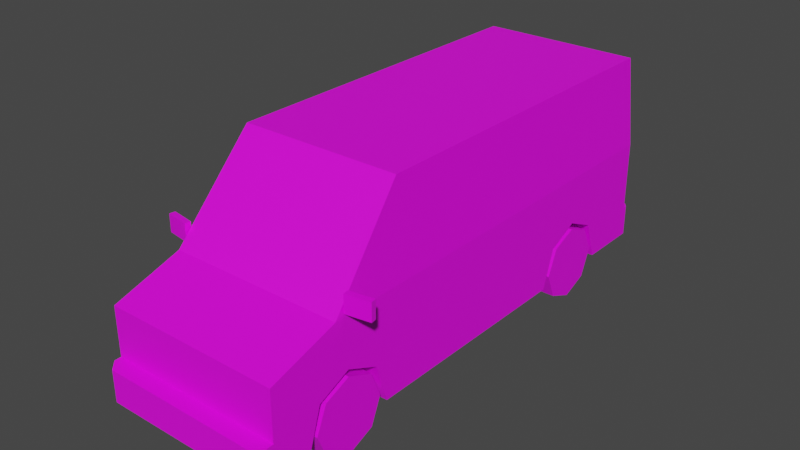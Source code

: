 # Source: Veh_Van_03_Green.blend  (saved by Blender 2.90.8; exported with 4.5.12 LTS)
import bpy
from mathutils import Matrix  # noqa: F401  (used for matrix-valued properties, if any)

bpy.ops.wm.read_factory_settings(use_empty=True)
scene = bpy.context.scene
scene.name = 'Scene'

# ---- collections
col_collection = bpy.data.collections.new('Collection'); scene.collection.children.link(col_collection)

# ---- images (referenced by path relative to the original .blend; pixels are not part of the script)
import os
ASSET_DIR = os.environ.get("B2B_ASSET_DIR", "")  # directory of the original .blend (textures are referenced by path, not embedded)
HERE = os.path.dirname(os.path.abspath(__file__))  # packed textures are extracted next to this script under _unpacked/

def load_image(name, relpath, width, height, colorspace="sRGB"):
    """Load a texture the original file referenced (path relative to the .blend, or extracted next to this script)."""
    p = next((c for c in (os.path.join(HERE, relpath), os.path.join(ASSET_DIR, relpath)) if relpath and os.path.exists(c)), "")
    if p:
        img = bpy.data.images.load(p, check_existing=True)
        img.name = name
    else:  # same state as the original file: an image datablock whose file is absent (Cycles renders it pink)
        img = bpy.data.images.new(name, width, height)
        img.source = "FILE"
        img.filepath = "//" + (relpath or name)
    img.colorspace_settings.name = colorspace
    return img
img_city_vehicles_pallete_png = load_image('city_vehicles_pallete.png', 'city_vehicles_pallete.png', 1024, 1024, 'sRGB')

# ---- materials (node trees are filled in below, after node groups)
mat_material_001 = bpy.data.materials.new('Material.001')
mat_material_001.use_transparent_shadow = False

# ---- material node trees
mat_material_001.use_nodes = True; mat_material_001.node_tree.nodes.clear()
_N = mat_material_001.node_tree.nodes; _L = mat_material_001.node_tree.links
n0 = _N.new('ShaderNodeBsdfPrincipled'); n0.name = 'Principled BSDF'; n0.location = (10, 300)
n0.distribution = 'GGX'
n0.subsurface_method = 'BURLEY'
n0.inputs[3].default_value = 1.45
n0.inputs[27].default_value = (0.0, 0.0, 0.0, 1.0)
n0.inputs[28].default_value = 1.0
n1 = _N.new('ShaderNodeOutputMaterial'); n1.name = 'Material Output'; n1.location = (300, 300)
n2 = _N.new('ShaderNodeTexImage'); n2.name = 'Image Texture'; n2.location = (-353, 87)
n2.image = img_city_vehicles_pallete_png
n2.interpolation = 'Closest'
_L.new(n0.outputs[0], n1.inputs[0])
_L.new(n2.outputs[0], n0.inputs[0])
n1.is_active_output = True

# ---- world
world_world = bpy.data.worlds.new('World'); scene.world = world_world
world_world.use_nodes = True; world_world.node_tree.nodes.clear()
_N = world_world.node_tree.nodes; _L = world_world.node_tree.links
n0 = _N.new('ShaderNodeOutputWorld'); n0.name = 'World Output'; n0.location = (300, 300)
n1 = _N.new('ShaderNodeBackground'); n1.name = 'Background'; n1.location = (10, 300)
n1.inputs[0].default_value = (0.05088, 0.05088, 0.05088, 1.0)
_L.new(n1.outputs[0], n0.inputs[0])
n0.is_active_output = True
world_world.color = (0.05088, 0.05088, 0.05088)
world_world.use_sun_shadow = False
world_world.sun_shadow_jitter_overblur = 0.0

# ---- meshes
me_plane = bpy.data.meshes.new('Plane')
me_plane.from_pydata([(0.357, 0.3844, 0.4111), (0.357, 0.582, 0.5017), (0.357, 0.7796, 0.4111), (0.357, -1.623, 0.4111), (0.357, -1.42, 0.5017), (0.357, -1.216, 0.4111), (0.5505, -1.93, 0.6685), (0.5505, -1.93, 0.1664), (0.4383, 1.198, 1.34), (0.5505, 1.225, 0.1664), (0.5166, -1.479, 0.8279), (0.5082, -1.012, 1.371), (0.4757, 1.225, 0.8036), (0.1741, 1.225, 0.8068), (0.4924, -1.199, 1.153), (0.5251, -1.164, 1.145), (0.5481, -1.43, 0.8355), (0.5481, -0.8572, 0.8355), (0.5505, -0.7265, 0.1664), (0.5082, -0.7265, 1.371), (0.5251, -0.8572, 1.145), (0.5227, -1.179, 1.177), (0.5505, -1.5, 0.8036), (0.5505, -0.7265, 0.8036), (0.5227, -0.7265, 1.177), (0.5505, -1.93, 0.363), (0.4902, -2.032, 0.363), (0.5505, -1.972, 0.363), (0.5505, -1.972, 0.1664), (0.4902, -2.032, 0.1664), (0.5505, -1.623, 0.4111), (0.5505, -1.699, 0.1664), (0.357, -1.699, 0.1664), (0.5505, -1.216, 0.4111), (0.5505, -1.14, 0.1664), (0.357, -1.14, 0.1664), (0.5505, -1.42, 0.5017), (0.357, -1.42, 0.1664), (0.5505, 0.3844, 0.4111), (0.5505, 0.3022, 0.1664), (0.357, 0.3022, 0.1664), (0.5505, 0.7796, 0.4111), (0.5505, 0.8618, 0.1664), (0.357, 0.8618, 0.1664), (0.5505, 0.582, 0.5017), (0.357, 0.582, 0.1664), (0.1033, -2.032, 0.3256), (0.1033, -2.032, 0.2058), (0.5505, -1.93, 0.5928), (0.5505, -1.93, 0.4498), (0.351, -1.93, 0.5928), (0.351, -1.93, 0.4498), (0.2985, -1.93, 0.4498), (0.2985, -1.93, 0.5928), (0.5133, -1.93, 0.4498), (0.5133, -1.93, 0.5928), (0.03391, -1.93, 0.5185), (0.4757, 1.225, 0.4016), (0.5263, 1.283, 0.1664), (0.5505, 1.251, 0.1664), (0.5505, 1.251, 0.363), (0.5263, 1.283, 0.363), (0.5505, 1.225, 0.8036), (0.5082, 1.197, 1.371), (0.5505, 1.225, 0.363), (0.07575, 1.225, 0.8071), (0.07575, 1.225, 0.776), (0.1741, 1.225, 0.776), (0.1024, 1.283, 0.3256), (0.1024, 1.283, 0.2058), (0.4757, 1.225, 0.7611), (0.5505, 1.225, 0.7611), (0.5505, 1.225, 0.5149), (0.4757, 1.225, 0.5149), (0.5505, 1.225, 0.5571), (0.4757, 1.225, 0.5571), (-0.357, 0.3844, 0.4111), (-0.357, 0.582, 0.5017), (-0.357, 0.7796, 0.4111), (-0.357, -1.623, 0.4111), (-0.357, -1.42, 0.5017), (-0.357, -1.216, 0.4111), (-0.5505, -1.93, 0.6685), (-0.5505, -1.93, 0.1664), (-0.4383, 1.198, 1.34), (-0.5505, 1.225, 0.1664), (-0.5166, -1.479, 0.8279), (-0.5082, -1.012, 1.371), (0.0, -1.93, 0.6685), (0.0, -1.93, 0.1664), (0.0, 1.197, 1.371), (0.0, 1.225, 0.1664), (0.0, -1.5, 0.8036), (0.0, -1.012, 1.371), (-0.4757, 1.225, 0.8036), (-0.1741, 1.225, 0.8068), (-0.4924, -1.199, 1.153), (0.0, -1.179, 1.177), (-0.5251, -1.164, 1.145), (-0.5481, -1.43, 0.8355), (0.0, -1.199, 1.153), (0.0, -1.479, 0.8279), (-0.5481, -0.8572, 0.8355), (-0.5505, -0.7265, 0.1664), (-0.5082, -0.7265, 1.371), (-0.5251, -0.8572, 1.145), (-0.5227, -1.179, 1.177), (-0.5505, -1.5, 0.8036), (-0.5505, -0.7265, 0.8036), (-0.5227, -0.7265, 1.177), (0.0, -1.93, 0.363), (-0.5505, -1.93, 0.363), (0.0, -2.032, 0.363), (0.0, -2.032, 0.1664), (-0.4902, -2.032, 0.363), (-0.5505, -1.972, 0.363), (-0.5505, -1.972, 0.1664), (-0.4902, -2.032, 0.1664), (-0.5505, -1.623, 0.4111), (-0.5505, -1.699, 0.1664), (-0.357, -1.699, 0.1664), (-0.5505, -1.216, 0.4111), (-0.5505, -1.14, 0.1664), (-0.357, -1.14, 0.1664), (-0.5505, -1.42, 0.5017), (-0.357, -1.42, 0.1664), (-0.5505, 0.3844, 0.4111), (-0.5505, 0.3022, 0.1664), (-0.357, 0.3022, 0.1664), (-0.5505, 0.7796, 0.4111), (-0.5505, 0.8618, 0.1664), (-0.357, 0.8618, 0.1664), (-0.5505, 0.582, 0.5017), (-0.357, 0.582, 0.1664), (0.0, -2.032, 0.3256), (0.0, -2.032, 0.2058), (-0.1033, -2.032, 0.3256), (-0.1033, -2.032, 0.2058), (-0.5505, -1.93, 0.5928), (-0.5505, -1.93, 0.4498), (-0.351, -1.93, 0.5928), (-0.351, -1.93, 0.4498), (0.0, -1.93, 0.5928), (0.0, -1.93, 0.4498), (-0.2985, -1.93, 0.4498), (-0.2985, -1.93, 0.5928), (-0.5133, -1.93, 0.4498), (-0.5133, -1.93, 0.5928), (0.0, -1.93, 0.5574), (0.0, -1.93, 0.4796), (-0.03391, -1.93, 0.5185), (-0.4757, 1.225, 0.4016), (0.0, 1.225, 0.363), (0.0, 1.283, 0.1664), (0.0, 1.283, 0.363), (-0.5263, 1.283, 0.1664), (-0.5505, 1.251, 0.1664), (-0.5505, 1.251, 0.363), (-0.5263, 1.283, 0.363), (-0.5505, 1.225, 0.8036), (-0.5082, 1.197, 1.371), (0.0, 1.225, 0.8072), (0.0, 1.198, 1.34), (-0.5505, 1.225, 0.363), (0.0, 1.225, 0.4016), (-0.07575, 1.225, 0.8071), (-0.07575, 1.225, 0.776), (-0.1741, 1.225, 0.776), (0.0, 1.283, 0.2058), (0.0, 1.283, 0.3256), (-0.1024, 1.283, 0.3256), (-0.1024, 1.283, 0.2058), (-0.4757, 1.225, 0.7611), (-0.5505, 1.225, 0.7611), (-0.5505, 1.225, 0.5149), (-0.4757, 1.225, 0.5149), (-0.5505, 1.225, 0.5571), (-0.4757, 1.225, 0.5571), (0.5532, -1.445, 0.8252), (0.5532, -1.445, 0.9345), (0.5475, -1.409, 0.8252), (0.5475, -1.409, 0.9345), (0.704, -1.421, 0.8252), (0.704, -1.421, 0.9345), (0.6983, -1.385, 0.8252), (0.6983, -1.385, 0.9345), (-0.5532, -1.445, 0.8252), (-0.5532, -1.445, 0.9345), (-0.5475, -1.409, 0.8252), (-0.5475, -1.409, 0.9345), (-0.704, -1.421, 0.8252), (-0.704, -1.421, 0.9345), (-0.6983, -1.385, 0.8252), (-0.6983, -1.385, 0.9345)], [], [(0, 1, 44, 38), (1, 2, 41, 44), (2, 43, 42, 41), (3, 4, 36, 30), (4, 5, 33, 36), (5, 35, 34, 33), (8, 12, 13, 65, 161, 162), (89, 7, 28, 29, 113), (11, 19, 63, 90, 93), (10, 14, 100, 101), (6, 22, 92, 88), (62, 63, 19, 24, 23), (161, 65, 66, 67, 13, 12, 70, 75, 73, 57, 164), (97, 21, 11, 93), (14, 10, 22, 21), (10, 101, 92, 22), (100, 14, 21, 97), (17, 20, 15, 16), (23, 18, 39, 38, 44, 41, 42, 9, 64, 72, 74, 71, 62), (21, 24, 19, 11), (16, 15, 21, 22), (17, 16, 22, 23), (20, 17, 23, 24), (15, 20, 24, 21), (110, 25, 49, 54, 51, 50, 55, 48, 6, 88, 142, 53, 52, 143), (25, 110, 112, 26, 27), (29, 26, 112, 134, 46, 47, 135, 113), (26, 29, 28, 27), (7, 25, 27, 28), (37, 3, 32), (37, 4, 3), (37, 5, 4), (32, 3, 30, 31), (35, 5, 37), (45, 0, 40), (45, 1, 0), (45, 2, 1), (40, 0, 38, 39), (43, 2, 45), (135, 47, 46, 134), (48, 55, 54, 49), (143, 52, 53, 142, 148, 56, 149), (54, 55, 50, 51), (149, 56, 148), (37, 32, 31, 7, 89, 91, 9, 42, 43, 45, 40, 39, 18, 34, 35), (36, 33, 34, 18, 23, 22, 6, 48, 49, 25, 7, 31, 30), (64, 9, 59, 60), (152, 64, 60, 61, 154), (154, 61, 58, 153, 168, 69, 68, 169), (58, 61, 60, 59), (9, 91, 153, 58, 59), (12, 8, 63, 62), (13, 67, 66, 65), (8, 162, 90, 63), (57, 73, 72, 64), (164, 57, 64, 152), (169, 68, 69, 168), (71, 70, 12, 62), (72, 73, 75, 74), (74, 75, 70, 71), (76, 126, 132, 77), (77, 132, 129, 78), (78, 129, 130, 131), (79, 118, 124, 80), (80, 124, 121, 81), (81, 121, 122, 123), (84, 162, 161, 165, 95, 94), (89, 113, 117, 116, 83), (87, 93, 90, 160, 104), (86, 101, 100, 96), (82, 88, 92, 107), (159, 108, 109, 104, 160), (161, 164, 151, 175, 177, 172, 94, 95, 167, 166, 165), (97, 93, 87, 106), (96, 106, 107, 86), (86, 107, 92, 101), (100, 97, 106, 96), (102, 99, 98, 105), (108, 159, 173, 176, 174, 163, 85, 130, 129, 132, 126, 127, 103), (106, 87, 104, 109), (99, 107, 106, 98), (102, 108, 107, 99), (105, 109, 108, 102), (98, 106, 109, 105), (110, 143, 144, 145, 142, 88, 82, 138, 147, 140, 141, 146, 139, 111), (111, 115, 114, 112, 110), (117, 113, 135, 137, 136, 134, 112, 114), (114, 115, 116, 117), (83, 116, 115, 111), (125, 120, 79), (125, 79, 80), (125, 80, 81), (120, 119, 118, 79), (123, 125, 81), (133, 128, 76), (133, 76, 77), (133, 77, 78), (128, 127, 126, 76), (131, 133, 78), (135, 134, 136, 137), (138, 139, 146, 147), (143, 149, 150, 148, 142, 145, 144), (146, 141, 140, 147), (149, 148, 150), (125, 123, 122, 103, 127, 128, 133, 131, 130, 85, 91, 89, 83, 119, 120), (124, 118, 119, 83, 111, 139, 138, 82, 107, 108, 103, 122, 121), (163, 157, 156, 85), (152, 154, 158, 157, 163), (154, 169, 170, 171, 168, 153, 155, 158), (155, 156, 157, 158), (85, 156, 155, 153, 91), (94, 159, 160, 84), (95, 165, 166, 167), (84, 160, 90, 162), (151, 163, 174, 175), (164, 152, 163, 151), (169, 168, 171, 170), (173, 159, 94, 172), (174, 176, 177, 175), (176, 173, 172, 177), (178, 179, 181, 180), (180, 181, 185, 184), (184, 185, 183, 182), (182, 183, 179, 178), (180, 184, 182, 178), (185, 181, 179, 183), (186, 188, 189, 187), (188, 192, 193, 189), (192, 190, 191, 193), (190, 186, 187, 191), (188, 186, 190, 192), (193, 191, 187, 189)])
_uv = me_plane.uv_layers.new(name='UVMap')
_uv.uv.foreach_set('vector', [0.2197, 0.05037, 0.2197, 0.05085, 0.2192, 0.05085, 0.2192, 0.05037, 0.2197, 0.05085, 0.2197, 0.05134, 0.2192, 0.05134, 0.2192, 0.05085, 0.2176, 0.05573, 0.2176, 0.05634, 0.2171, 0.05634, 0.2171, 0.05573, 0.2149, 0.05542, 0.2149, 0.05493, 0.2154, 0.05493, 0.2154, 0.05542, 0.2149, 0.05493, 0.2149, 0.05443, 0.2154, 0.05443, 0.2154, 0.05493, 0.2089, 0.05575, 0.2089, 0.05635, 0.2085, 0.05635, 0.2085, 0.05575, 0.521, 0.4127, 0.5145, 0.4132, 0.5145, 0.4096, 0.5146, 0.4084, 0.5146, 0.4075, 0.521, 0.4075, 0.2179, 0.03143, 0.2158, 0.03143, 0.2158, 0.03127, 0.216, 0.03104, 0.2179, 0.03104, 0.5292, 0.3388, 0.5292, 0.34, 0.5292, 0.348, 0.5271, 0.348, 0.5271, 0.3388, 0.1234, 0.03982, 0.1227, 0.03977, 0.1227, 0.03872, 0.1234, 0.03872, 0.525, 0.3526, 0.5268, 0.3526, 0.5268, 0.3549, 0.525, 0.3549, 0.5176, 0.3524, 0.5152, 0.3523, 0.5152, 0.3443, 0.516, 0.3443, 0.5176, 0.3443, 0.5146, 0.4075, 0.5146, 0.4084, 0.5142, 0.4084, 0.5142, 0.4096, 0.5145, 0.4096, 0.5145, 0.4132, 0.514, 0.4132, 0.5115, 0.4132, 0.511, 0.4132, 0.5097, 0.4132, 0.5097, 0.4075, 0.5257, 0.3503, 0.5257, 0.3525, 0.525, 0.3524, 0.525, 0.3503, 0.5258, 0.3524, 0.5272, 0.3525, 0.5273, 0.3526, 0.5257, 0.3525, 0.5272, 0.3525, 0.5272, 0.3503, 0.5273, 0.3503, 0.5273, 0.3526, 0.5258, 0.3503, 0.5258, 0.3524, 0.5257, 0.3525, 0.5257, 0.3503, 0.1184, 0.03534, 0.1178, 0.03534, 0.1178, 0.03469, 0.1184, 0.03412, 0.5176, 0.3443, 0.5203, 0.3443, 0.5203, 0.3485, 0.5193, 0.3489, 0.5189, 0.3497, 0.5193, 0.3505, 0.5203, 0.3509, 0.5203, 0.3524, 0.5195, 0.3524, 0.5188, 0.3524, 0.5186, 0.3524, 0.5178, 0.3524, 0.5176, 0.3524, 0.516, 0.3424, 0.516, 0.3443, 0.5152, 0.3443, 0.5152, 0.3431, 0.5175, 0.3413, 0.5162, 0.3424, 0.516, 0.3424, 0.5176, 0.341, 0.5175, 0.3437, 0.5175, 0.3413, 0.5176, 0.341, 0.5176, 0.3443, 0.5162, 0.3437, 0.5175, 0.3437, 0.5176, 0.3443, 0.516, 0.3443, 0.5162, 0.3424, 0.5162, 0.3437, 0.516, 0.3443, 0.516, 0.3424, 0.5273, 0.3503, 0.5273, 0.348, 0.5276, 0.348, 0.5276, 0.3482, 0.5276, 0.3488, 0.5282, 0.3488, 0.5282, 0.3482, 0.5282, 0.348, 0.5285, 0.348, 0.5285, 0.3503, 0.5282, 0.3503, 0.5282, 0.3491, 0.5276, 0.3491, 0.5276, 0.3503, 0.8225, 0.1256, 0.8225, 0.124, 0.8228, 0.124, 0.8228, 0.1255, 0.8226, 0.1256, 0.8183, 0.1253, 0.8177, 0.1253, 0.8177, 0.1238, 0.8178, 0.1238, 0.8178, 0.1241, 0.8182, 0.1241, 0.8182, 0.1238, 0.8183, 0.1238, 0.8171, 0.1121, 0.8177, 0.1121, 0.8177, 0.1123, 0.8171, 0.1123, 0.8177, 0.1124, 0.8171, 0.1124, 0.8171, 0.1123, 0.8177, 0.1123, 0.2127, 0.05375, 0.2121, 0.05325, 0.2127, 0.05307, 0.2127, 0.05375, 0.2119, 0.05375, 0.2121, 0.05325, 0.2127, 0.05375, 0.2121, 0.05424, 0.2119, 0.05375, 0.2104, 0.05635, 0.2104, 0.05575, 0.2108, 0.05575, 0.2108, 0.05635, 0.2127, 0.05443, 0.2121, 0.05424, 0.2127, 0.05375, 0.2144, 0.05375, 0.2138, 0.05327, 0.2144, 0.05307, 0.2144, 0.05375, 0.2136, 0.05375, 0.2138, 0.05327, 0.2144, 0.05375, 0.2138, 0.05423, 0.2136, 0.05375, 0.2089, 0.05635, 0.2089, 0.05575, 0.2094, 0.05575, 0.2094, 0.05635, 0.2144, 0.05443, 0.2138, 0.05423, 0.2144, 0.05375, 0.551, 0.02525, 0.551, 0.02579, 0.5504, 0.02579, 0.5504, 0.02525, 0.8838, 0.5504, 0.8838, 0.5521, 0.8774, 0.5521, 0.8774, 0.5504, 0.1236, 0.03872, 0.1236, 0.03808, 0.1239, 0.03808, 0.1239, 0.03872, 0.1238, 0.03872, 0.1238, 0.03864, 0.1237, 0.03872, 0.9787, 0.4766, 0.9841, 0.4766, 0.9841, 0.4827, 0.9787, 0.4827, 0.8081, 0.1253, 0.8164, 0.1181, 0.8248, 0.1253, 0.2165, 0.03336, 0.2165, 0.0323, 0.2158, 0.0323, 0.2158, 0.03143, 0.2179, 0.03143, 0.2179, 0.04341, 0.2158, 0.04341, 0.2158, 0.04203, 0.2165, 0.04203, 0.2165, 0.04097, 0.2165, 0.03991, 0.2158, 0.03991, 0.2158, 0.036, 0.2158, 0.03443, 0.2165, 0.03443, 0.5189, 0.3414, 0.5193, 0.3422, 0.5203, 0.3425, 0.5203, 0.3443, 0.5176, 0.3443, 0.5176, 0.341, 0.5182, 0.3392, 0.5185, 0.3392, 0.5191, 0.3392, 0.5195, 0.3392, 0.5203, 0.3392, 0.5203, 0.3402, 0.5193, 0.3405, 0.8171, 0.1221, 0.8177, 0.1221, 0.8177, 0.1222, 0.8171, 0.1222, 0.8211, 0.124, 0.8211, 0.1257, 0.821, 0.1257, 0.8209, 0.1256, 0.8209, 0.124, 0.8134, 0.1239, 0.8134, 0.1223, 0.814, 0.1223, 0.814, 0.1239, 0.8138, 0.1239, 0.8138, 0.1236, 0.8135, 0.1236, 0.8135, 0.1239, 0.8177, 0.1223, 0.8171, 0.1223, 0.8171, 0.1222, 0.8177, 0.1222, 0.2158, 0.04341, 0.2179, 0.04341, 0.2179, 0.04363, 0.2159, 0.04363, 0.2158, 0.04351, 0.512, 0.3569, 0.5142, 0.3568, 0.5144, 0.3571, 0.512, 0.3572, 0.8168, 0.1332, 0.8139, 0.1332, 0.8139, 0.1243, 0.8168, 0.1243, 0.5142, 0.3568, 0.5142, 0.3549, 0.5144, 0.3549, 0.5144, 0.3571, 0.5103, 0.3569, 0.5107, 0.3569, 0.5107, 0.3572, 0.5101, 0.3572, 0.5116, 0.3289, 0.5116, 0.3433, 0.5105, 0.3455, 0.5105, 0.3289, 0.5429, 0.02544, 0.5429, 0.0249, 0.5436, 0.0249, 0.5436, 0.02544, 0.921, 0.5999, 0.921, 0.597, 0.9228, 0.597, 0.9227, 0.5999, 0.8857, 0.6023, 0.8857, 0.5988, 0.8877, 0.5988, 0.8877, 0.6023, 0.913, 0.5999, 0.913, 0.597, 0.921, 0.597, 0.921, 0.5999, 0.2133, 0.05539, 0.2129, 0.05539, 0.2129, 0.05491, 0.2133, 0.05491, 0.2133, 0.05491, 0.2129, 0.05491, 0.2129, 0.05443, 0.2133, 0.05443, 0.2109, 0.05563, 0.2114, 0.05563, 0.2114, 0.05623, 0.2109, 0.05623, 0.2119, 0.05406, 0.2114, 0.05406, 0.2114, 0.05356, 0.2119, 0.05356, 0.2119, 0.05356, 0.2114, 0.05356, 0.2114, 0.05307, 0.2119, 0.05307, 0.2176, 0.05573, 0.2181, 0.05573, 0.2181, 0.05633, 0.2176, 0.05633, 0.521, 0.4023, 0.521, 0.4075, 0.5146, 0.4075, 0.5146, 0.4066, 0.5145, 0.4055, 0.5145, 0.4019, 0.2179, 0.03143, 0.2179, 0.03104, 0.2198, 0.03104, 0.22, 0.03127, 0.22, 0.03143, 0.525, 0.3388, 0.5271, 0.3388, 0.5271, 0.348, 0.525, 0.348, 0.525, 0.34, 0.1234, 0.03761, 0.1234, 0.03872, 0.1227, 0.03872, 0.1227, 0.03767, 0.525, 0.3572, 0.525, 0.3549, 0.5268, 0.3549, 0.5268, 0.3572, 0.5125, 0.339, 0.5125, 0.3472, 0.5109, 0.3472, 0.5101, 0.3472, 0.5101, 0.3392, 0.5146, 0.4075, 0.5097, 0.4075, 0.5097, 0.4019, 0.511, 0.4019, 0.5115, 0.4019, 0.514, 0.4019, 0.5145, 0.4019, 0.5145, 0.4055, 0.5142, 0.4055, 0.5142, 0.4066, 0.5146, 0.4066, 0.5257, 0.3503, 0.525, 0.3503, 0.525, 0.3482, 0.5257, 0.3481, 0.5258, 0.3483, 0.5257, 0.3481, 0.5273, 0.348, 0.5272, 0.3482, 0.5272, 0.3482, 0.5273, 0.348, 0.5273, 0.3503, 0.5272, 0.3503, 0.5258, 0.3503, 0.5257, 0.3503, 0.5257, 0.3481, 0.5258, 0.3483, 0.1158, 0.0374, 0.1158, 0.03862, 0.1152, 0.03805, 0.1152, 0.0374, 0.5125, 0.3472, 0.5125, 0.339, 0.5127, 0.339, 0.5135, 0.339, 0.5137, 0.339, 0.5144, 0.339, 0.5152, 0.339, 0.5152, 0.3406, 0.5142, 0.3409, 0.5138, 0.3417, 0.5142, 0.3425, 0.5152, 0.3429, 0.5152, 0.3472, 0.5109, 0.3491, 0.5101, 0.3484, 0.5101, 0.3472, 0.5109, 0.3472, 0.5124, 0.3501, 0.5125, 0.3504, 0.5109, 0.3491, 0.5111, 0.349, 0.5124, 0.3477, 0.5125, 0.3472, 0.5125, 0.3504, 0.5124, 0.3501, 0.5111, 0.3477, 0.5109, 0.3472, 0.5125, 0.3472, 0.5124, 0.3477, 0.5111, 0.349, 0.5109, 0.3491, 0.5109, 0.3472, 0.5111, 0.3477, 0.5273, 0.3503, 0.5276, 0.3503, 0.5276, 0.3516, 0.5282, 0.3516, 0.5282, 0.3503, 0.5285, 0.3503, 0.5285, 0.3526, 0.5282, 0.3526, 0.5282, 0.3525, 0.5282, 0.3518, 0.5276, 0.3518, 0.5276, 0.3525, 0.5276, 0.3526, 0.5273, 0.3526, 0.8225, 0.1223, 0.8226, 0.1223, 0.8228, 0.1225, 0.8228, 0.124, 0.8225, 0.124, 0.8183, 0.1223, 0.8183, 0.1238, 0.8182, 0.1238, 0.8182, 0.1235, 0.8178, 0.1235, 0.8178, 0.1238, 0.8177, 0.1238, 0.8177, 0.1223, 0.8134, 0.1223, 0.8134, 0.1221, 0.814, 0.1221, 0.814, 0.1223, 0.814, 0.122, 0.814, 0.1221, 0.8134, 0.1221, 0.8134, 0.122, 0.2157, 0.05375, 0.2157, 0.05443, 0.2151, 0.05424, 0.2157, 0.05375, 0.2151, 0.05424, 0.2149, 0.05375, 0.2157, 0.05375, 0.2149, 0.05375, 0.2151, 0.05325, 0.2104, 0.05635, 0.2099, 0.05635, 0.2099, 0.05575, 0.2104, 0.05575, 0.2157, 0.05307, 0.2157, 0.05375, 0.2151, 0.05325, 0.2136, 0.05375, 0.2136, 0.05443, 0.213, 0.05423, 0.2136, 0.05375, 0.213, 0.05423, 0.2127, 0.05375, 0.2136, 0.05375, 0.2127, 0.05375, 0.213, 0.05327, 0.2099, 0.05635, 0.2094, 0.05635, 0.2094, 0.05575, 0.2099, 0.05575, 0.2136, 0.05307, 0.2136, 0.05375, 0.213, 0.05327, 0.551, 0.02525, 0.5504, 0.02525, 0.5504, 0.0247, 0.551, 0.0247, 0.8838, 0.5992, 0.8774, 0.5992, 0.8774, 0.5976, 0.8838, 0.5976, 0.1236, 0.03872, 0.1237, 0.03872, 0.1238, 0.03879, 0.1238, 0.03872, 0.1239, 0.03872, 0.1239, 0.03935, 0.1236, 0.03935, 0.9787, 0.515, 0.9787, 0.5089, 0.9841, 0.5089, 0.9841, 0.515, 0.8081, 0.1253, 0.8248, 0.1253, 0.8164, 0.1325, 0.2193, 0.03336, 0.2193, 0.03443, 0.22, 0.03443, 0.22, 0.036, 0.22, 0.03991, 0.2193, 0.03991, 0.2193, 0.04097, 0.2193, 0.04203, 0.22, 0.04203, 0.22, 0.04341, 0.2179, 0.04341, 0.2179, 0.03143, 0.22, 0.03143, 0.22, 0.0323, 0.2193, 0.0323, 0.5138, 0.3501, 0.5142, 0.3509, 0.5152, 0.3513, 0.5152, 0.3522, 0.5144, 0.3522, 0.514, 0.3522, 0.5134, 0.3522, 0.5131, 0.3522, 0.5125, 0.3504, 0.5125, 0.3472, 0.5152, 0.3472, 0.5152, 0.3489, 0.5142, 0.3492, 0.8134, 0.1123, 0.8134, 0.1122, 0.814, 0.1122, 0.814, 0.1123, 0.8211, 0.124, 0.8209, 0.124, 0.8209, 0.1224, 0.821, 0.1223, 0.8211, 0.1223, 0.8134, 0.1239, 0.8135, 0.1239, 0.8135, 0.1242, 0.8138, 0.1242, 0.8138, 0.1239, 0.814, 0.1239, 0.814, 0.1255, 0.8134, 0.1255, 0.814, 0.1121, 0.814, 0.1122, 0.8134, 0.1122, 0.8134, 0.1121, 0.22, 0.04341, 0.22, 0.04351, 0.2199, 0.04363, 0.2179, 0.04363, 0.2179, 0.04341, 0.512, 0.353, 0.512, 0.3526, 0.5144, 0.3528, 0.5142, 0.3531, 0.8168, 0.1017, 0.8168, 0.1106, 0.8139, 0.1106, 0.8139, 0.1017, 0.5142, 0.3531, 0.5144, 0.3528, 0.5144, 0.3549, 0.5142, 0.3549, 0.5103, 0.353, 0.5101, 0.3526, 0.5107, 0.3526, 0.5107, 0.353, 0.5116, 0.3289, 0.5105, 0.3289, 0.5105, 0.3123, 0.5116, 0.3145, 0.5429, 0.02544, 0.5436, 0.02544, 0.5436, 0.02597, 0.5429, 0.02597, 0.921, 0.5571, 0.9227, 0.5571, 0.9228, 0.56, 0.921, 0.56, 0.8857, 0.5508, 0.8877, 0.5508, 0.8877, 0.5543, 0.8857, 0.5543, 0.913, 0.5571, 0.921, 0.5571, 0.921, 0.56, 0.913, 0.56, 0.1519, 0.03659, 0.1519, 0.03714, 0.1517, 0.03714, 0.1517, 0.03659, 0.9462, 0.4984, 0.9457, 0.4984, 0.9457, 0.4976, 0.9462, 0.4976, 0.1417, 0.0371, 0.1417, 0.03765, 0.1415, 0.03765, 0.1415, 0.0371, 0.1413, 0.03786, 0.1407, 0.03786, 0.1407, 0.0371, 0.1413, 0.03711, 0.1519, 0.03583, 0.1519, 0.03506, 0.152, 0.03506, 0.152, 0.03583, 0.1519, 0.03659, 0.1519, 0.03583, 0.152, 0.03583, 0.152, 0.03659, 0.1413, 0.0371, 0.1415, 0.0371, 0.1415, 0.03765, 0.1413, 0.03765, 0.9462, 0.4968, 0.9462, 0.4976, 0.9457, 0.4976, 0.9457, 0.4969, 0.1519, 0.03659, 0.152, 0.03659, 0.152, 0.03714, 0.1519, 0.03714, 0.1413, 0.03786, 0.1413, 0.03862, 0.1407, 0.03862, 0.1407, 0.03787, 0.1519, 0.03583, 0.1517, 0.03583, 0.1517, 0.03506, 0.1519, 0.03506, 0.1517, 0.03583, 0.1519, 0.03583, 0.1519, 0.03659, 0.1517, 0.03659])
me_plane.materials.append(mat_material_001)
me_plane.use_remesh_fix_poles = True
me_plane.use_remesh_preserve_attributes = False
me_plane.use_mirror_vertex_groups = False
me_plane.update()
me_plane_001 = bpy.data.meshes.new('Plane.001')
me_plane_001.from_pydata([(0.3999, -1.42, 0.23), (0.5505, -1.42, 0.23), (0.3999, -1.191, 0.23), (0.5505, -1.191, 0.23), (0.3999, -1.258, 0.068), (0.5505, -1.258, 0.068), (0.3999, -1.42, 0.0009183), (0.5505, -1.42, 0.0009183), (0.3999, -1.582, 0.068), (0.5505, -1.582, 0.068), (0.3999, -1.649, 0.23), (0.5505, -1.649, 0.23), (0.3999, -1.582, 0.3919), (0.5505, -1.582, 0.3919), (0.3999, -1.42, 0.459), (0.5505, -1.42, 0.459), (0.3999, -1.258, 0.3919), (0.5505, -1.258, 0.3919), (0.5505, -1.314, 0.1241), (0.5505, -1.27, 0.23), (0.5505, -1.42, 0.08024), (0.5505, -1.526, 0.1241), (0.5505, -1.57, 0.23), (0.5505, -1.526, 0.3358), (0.5505, -1.42, 0.3797), (0.5505, -1.314, 0.3358)], [], [(0, 2, 4), (1, 18, 19), (2, 3, 5, 4), (0, 4, 6), (1, 20, 18), (4, 5, 7, 6), (0, 6, 8), (1, 21, 20), (6, 7, 9, 8), (0, 8, 10), (1, 22, 21), (8, 9, 11, 10), (0, 10, 12), (1, 23, 22), (10, 11, 13, 12), (0, 12, 14), (1, 24, 23), (12, 13, 15, 14), (0, 14, 16), (1, 25, 24), (14, 15, 17, 16), (0, 16, 2), (1, 19, 25), (16, 17, 3, 2), (19, 18, 5, 3), (18, 20, 7, 5), (20, 21, 9, 7), (21, 22, 11, 9), (22, 23, 13, 11), (23, 24, 15, 13), (24, 25, 17, 15), (25, 19, 3, 17)])
_uv = me_plane_001.uv_layers.new(name='UVMap')
_uv.uv.foreach_set('vector', [0.1144, 0.03682, 0.1146, 0.03635, 0.1149, 0.03663, 0.2456, 0.02722, 0.2453, 0.02709, 0.2455, 0.02691, 0.1165, 0.03575, 0.1168, 0.03575, 0.1168, 0.03611, 0.1165, 0.03611, 0.1144, 0.03682, 0.1149, 0.03663, 0.1149, 0.03702, 0.2456, 0.02722, 0.2453, 0.02734, 0.2453, 0.02709, 0.1172, 0.03454, 0.1175, 0.03454, 0.1175, 0.0349, 0.1172, 0.0349, 0.1144, 0.03682, 0.1149, 0.03702, 0.1146, 0.03729, 0.2456, 0.02722, 0.2455, 0.02752, 0.2453, 0.02734, 0.1172, 0.0349, 0.1175, 0.0349, 0.1175, 0.03526, 0.1172, 0.03526, 0.1144, 0.03682, 0.1146, 0.03729, 0.1142, 0.03729, 0.2456, 0.02722, 0.2457, 0.02752, 0.2455, 0.02752, 0.1168, 0.03828, 0.1165, 0.03828, 0.1165, 0.03791, 0.1168, 0.03791, 0.1144, 0.03682, 0.1142, 0.03729, 0.114, 0.03702, 0.2456, 0.02722, 0.2459, 0.02734, 0.2457, 0.02752, 0.1168, 0.03791, 0.1165, 0.03791, 0.1165, 0.03756, 0.1168, 0.03756, 0.1144, 0.03682, 0.114, 0.03702, 0.114, 0.03663, 0.2456, 0.02722, 0.2459, 0.02709, 0.2459, 0.02734, 0.1175, 0.03743, 0.1172, 0.03743, 0.1172, 0.03706, 0.1175, 0.03706, 0.1144, 0.03682, 0.114, 0.03663, 0.1142, 0.03635, 0.2456, 0.02722, 0.2457, 0.02691, 0.2459, 0.02709, 0.1175, 0.03706, 0.1172, 0.03706, 0.1172, 0.03671, 0.1175, 0.03671, 0.1144, 0.03682, 0.1142, 0.03635, 0.1146, 0.03635, 0.2456, 0.02722, 0.2455, 0.02691, 0.2457, 0.02691, 0.1165, 0.03539, 0.1168, 0.03539, 0.1168, 0.03575, 0.1165, 0.03575, 0.1122, 0.03776, 0.112, 0.03794, 0.1118, 0.03787, 0.1121, 0.0376, 0.112, 0.03794, 0.112, 0.03819, 0.1118, 0.03826, 0.1118, 0.03787, 0.112, 0.03819, 0.1122, 0.03837, 0.1121, 0.03854, 0.1118, 0.03826, 0.1122, 0.03837, 0.1124, 0.03837, 0.1125, 0.03854, 0.1121, 0.03854, 0.1124, 0.03837, 0.1126, 0.03819, 0.1128, 0.03826, 0.1125, 0.03854, 0.1126, 0.03819, 0.1126, 0.03794, 0.1128, 0.03787, 0.1128, 0.03826, 0.1126, 0.03794, 0.1124, 0.03776, 0.1125, 0.0376, 0.1128, 0.03787, 0.1124, 0.03776, 0.1122, 0.03776, 0.1121, 0.0376, 0.1125, 0.0376])
me_plane_001.materials.append(mat_material_001)
me_plane_001.use_remesh_fix_poles = True
me_plane_001.use_remesh_preserve_attributes = False
me_plane_001.use_mirror_vertex_groups = False
me_plane_001.update()
me_plane_002 = bpy.data.meshes.new('Plane.002')
me_plane_002.from_pydata([(-0.3999, -1.42, 0.23), (-0.5505, -1.42, 0.23), (-0.3999, -1.191, 0.23), (-0.5505, -1.191, 0.23), (-0.3999, -1.258, 0.068), (-0.5505, -1.258, 0.068), (-0.3999, -1.42, 0.0009183), (-0.5505, -1.42, 0.0009183), (-0.3999, -1.582, 0.068), (-0.5505, -1.582, 0.068), (-0.3999, -1.649, 0.23), (-0.5505, -1.649, 0.23), (-0.3999, -1.582, 0.3919), (-0.5505, -1.582, 0.3919), (-0.3999, -1.42, 0.459), (-0.5505, -1.42, 0.459), (-0.3999, -1.258, 0.3919), (-0.5505, -1.258, 0.3919), (-0.5505, -1.314, 0.1241), (-0.5505, -1.27, 0.23), (-0.5505, -1.42, 0.08024), (-0.5505, -1.526, 0.1241), (-0.5505, -1.57, 0.23), (-0.5505, -1.526, 0.3358), (-0.5505, -1.42, 0.3797), (-0.5505, -1.314, 0.3358)], [], [(0, 4, 2), (1, 19, 18), (2, 4, 5, 3), (0, 6, 4), (1, 18, 20), (4, 6, 7, 5), (0, 8, 6), (1, 20, 21), (6, 8, 9, 7), (0, 10, 8), (1, 21, 22), (8, 10, 11, 9), (0, 12, 10), (1, 22, 23), (10, 12, 13, 11), (0, 14, 12), (1, 23, 24), (12, 14, 15, 13), (0, 16, 14), (1, 24, 25), (14, 16, 17, 15), (0, 2, 16), (1, 25, 19), (16, 2, 3, 17), (19, 3, 5, 18), (18, 5, 7, 20), (20, 7, 9, 21), (21, 9, 11, 22), (22, 11, 13, 23), (23, 13, 15, 24), (24, 15, 17, 25), (25, 17, 3, 19)])
_uv = me_plane_002.uv_layers.new(name='UVMap')
_uv.uv.foreach_set('vector', [0.1144, 0.03776, 0.1142, 0.03823, 0.114, 0.03796, 0.2456, 0.02627, 0.2457, 0.02597, 0.2459, 0.02615, 0.1168, 0.03647, 0.1168, 0.03683, 0.1165, 0.03683, 0.1165, 0.03647, 0.1144, 0.03776, 0.1146, 0.03823, 0.1142, 0.03823, 0.2456, 0.02627, 0.2459, 0.02615, 0.2459, 0.0264, 0.1172, 0.03539, 0.1172, 0.03575, 0.1168, 0.03575, 0.1168, 0.03539, 0.1144, 0.03776, 0.1149, 0.03796, 0.1146, 0.03823, 0.2456, 0.02627, 0.2459, 0.0264, 0.2457, 0.02658, 0.1172, 0.03575, 0.1172, 0.03611, 0.1168, 0.03611, 0.1168, 0.03575, 0.1144, 0.03776, 0.1149, 0.03757, 0.1149, 0.03796, 0.2456, 0.02627, 0.2457, 0.02658, 0.2455, 0.02658, 0.1178, 0.03382, 0.1178, 0.03419, 0.1175, 0.03419, 0.1175, 0.03382, 0.1144, 0.03776, 0.1146, 0.03729, 0.1149, 0.03757, 0.2456, 0.02627, 0.2455, 0.02658, 0.2453, 0.0264, 0.1178, 0.03419, 0.1178, 0.03454, 0.1175, 0.03454, 0.1175, 0.03419, 0.1144, 0.03776, 0.1142, 0.03729, 0.1146, 0.03729, 0.2456, 0.02627, 0.2453, 0.0264, 0.2453, 0.02615, 0.1172, 0.03671, 0.1172, 0.03634, 0.1175, 0.03634, 0.1175, 0.03671, 0.1144, 0.03776, 0.114, 0.03757, 0.1142, 0.03729, 0.2456, 0.02627, 0.2453, 0.02615, 0.2455, 0.02597, 0.1172, 0.03634, 0.1172, 0.03599, 0.1175, 0.03599, 0.1175, 0.03634, 0.1144, 0.03776, 0.114, 0.03796, 0.114, 0.03757, 0.2456, 0.02627, 0.2455, 0.02597, 0.2457, 0.02597, 0.1168, 0.03611, 0.1168, 0.03647, 0.1165, 0.03647, 0.1165, 0.03611, 0.1124, 0.03682, 0.1125, 0.03665, 0.1128, 0.03693, 0.1126, 0.037, 0.1126, 0.037, 0.1128, 0.03693, 0.1128, 0.03732, 0.1126, 0.03725, 0.1126, 0.03725, 0.1128, 0.03732, 0.1125, 0.0376, 0.1124, 0.03743, 0.1124, 0.03743, 0.1125, 0.0376, 0.1121, 0.0376, 0.1122, 0.03743, 0.1122, 0.03743, 0.1121, 0.0376, 0.1118, 0.03732, 0.112, 0.03725, 0.112, 0.03725, 0.1118, 0.03732, 0.1118, 0.03693, 0.112, 0.037, 0.112, 0.037, 0.1118, 0.03693, 0.1121, 0.03665, 0.1122, 0.03682, 0.1122, 0.03682, 0.1121, 0.03665, 0.1125, 0.03665, 0.1124, 0.03682])
me_plane_002.materials.append(mat_material_001)
me_plane_002.use_remesh_fix_poles = True
me_plane_002.use_remesh_preserve_attributes = False
me_plane_002.use_mirror_vertex_groups = False
me_plane_002.update()
me_plane_003 = bpy.data.meshes.new('Plane.003')
me_plane_003.from_pydata([(0.3999, 0.5823, 0.23), (0.5505, 0.5823, 0.23), (0.3999, 0.8114, 0.23), (0.5505, 0.8114, 0.23), (0.3999, 0.7443, 0.068), (0.5505, 0.7443, 0.068), (0.3999, 0.5823, 0.0009183), (0.5505, 0.5823, 0.0009183), (0.3999, 0.4204, 0.068), (0.5505, 0.4204, 0.068), (0.3999, 0.3533, 0.23), (0.5505, 0.3533, 0.23), (0.3999, 0.4204, 0.3919), (0.5505, 0.4204, 0.3919), (0.3999, 0.5823, 0.459), (0.5505, 0.5823, 0.459), (0.3999, 0.7443, 0.3919), (0.5505, 0.7443, 0.3919), (0.5505, 0.6882, 0.1241), (0.5505, 0.732, 0.23), (0.5505, 0.5823, 0.08024), (0.5505, 0.4765, 0.1241), (0.5505, 0.4326, 0.23), (0.5505, 0.4765, 0.3358), (0.5505, 0.5823, 0.3797), (0.5505, 0.6882, 0.3358)], [], [(0, 2, 4), (1, 18, 19), (2, 3, 5, 4), (0, 4, 6), (1, 20, 18), (4, 5, 7, 6), (0, 6, 8), (1, 21, 20), (6, 7, 9, 8), (0, 8, 10), (1, 22, 21), (8, 9, 11, 10), (0, 10, 12), (1, 23, 22), (10, 11, 13, 12), (0, 12, 14), (1, 24, 23), (12, 13, 15, 14), (0, 14, 16), (1, 25, 24), (14, 15, 17, 16), (0, 16, 2), (1, 19, 25), (16, 17, 3, 2), (19, 18, 5, 3), (18, 20, 7, 5), (20, 21, 9, 7), (21, 22, 11, 9), (22, 23, 13, 11), (23, 24, 15, 13), (24, 25, 17, 15), (25, 19, 3, 17)])
_uv = me_plane_003.uv_layers.new(name='UVMap')
_uv.uv.foreach_set('vector', [0.1132, 0.03806, 0.1134, 0.03759, 0.1137, 0.03787, 0.2478, 0.02503, 0.2481, 0.02516, 0.2479, 0.02534, 0.1172, 0.03648, 0.1168, 0.03648, 0.1168, 0.03611, 0.1172, 0.03611, 0.1132, 0.03806, 0.1137, 0.03787, 0.1137, 0.03826, 0.2478, 0.02503, 0.2481, 0.0249, 0.2481, 0.02516, 0.1172, 0.03526, 0.1175, 0.03526, 0.1175, 0.03563, 0.1172, 0.03563, 0.1132, 0.03806, 0.1137, 0.03826, 0.1134, 0.03853, 0.2478, 0.02503, 0.2479, 0.02472, 0.2481, 0.0249, 0.1172, 0.03563, 0.1175, 0.03563, 0.1175, 0.03599, 0.1172, 0.03599, 0.1132, 0.03806, 0.1134, 0.03853, 0.113, 0.03853, 0.2478, 0.02503, 0.2476, 0.02472, 0.2479, 0.02472, 0.1114, 0.03753, 0.1117, 0.03753, 0.1117, 0.0379, 0.1114, 0.0379, 0.1132, 0.03806, 0.113, 0.03853, 0.1128, 0.03826, 0.2478, 0.02503, 0.2474, 0.0249, 0.2476, 0.02472, 0.1114, 0.0379, 0.1117, 0.0379, 0.1117, 0.03825, 0.1114, 0.03825, 0.1132, 0.03806, 0.1128, 0.03826, 0.1128, 0.03787, 0.2478, 0.02503, 0.2474, 0.02516, 0.2474, 0.0249, 0.1172, 0.03743, 0.1175, 0.03743, 0.1175, 0.03779, 0.1172, 0.03779, 0.1132, 0.03806, 0.1128, 0.03787, 0.113, 0.03759, 0.2478, 0.02503, 0.2476, 0.02534, 0.2474, 0.02516, 0.1172, 0.03779, 0.1175, 0.03779, 0.1175, 0.03815, 0.1172, 0.03815, 0.1132, 0.03806, 0.113, 0.03759, 0.1134, 0.03759, 0.2478, 0.02503, 0.2479, 0.02534, 0.2476, 0.02534, 0.1172, 0.03684, 0.1168, 0.03684, 0.1168, 0.03648, 0.1172, 0.03648, 0.1146, 0.03619, 0.1148, 0.03601, 0.1149, 0.03607, 0.1146, 0.03635, 0.1148, 0.03601, 0.1148, 0.03575, 0.1149, 0.03568, 0.1149, 0.03607, 0.1148, 0.03575, 0.1146, 0.03557, 0.1146, 0.03541, 0.1149, 0.03568, 0.1146, 0.03557, 0.1143, 0.03557, 0.1142, 0.03541, 0.1146, 0.03541, 0.1143, 0.03557, 0.1141, 0.03575, 0.114, 0.03568, 0.1142, 0.03541, 0.1141, 0.03575, 0.1141, 0.03601, 0.114, 0.03607, 0.114, 0.03568, 0.1141, 0.03601, 0.1143, 0.03619, 0.1142, 0.03635, 0.114, 0.03607, 0.1143, 0.03619, 0.1146, 0.03619, 0.1146, 0.03635, 0.1142, 0.03635])
me_plane_003.materials.append(mat_material_001)
me_plane_003.use_remesh_fix_poles = True
me_plane_003.use_remesh_preserve_attributes = False
me_plane_003.use_mirror_vertex_groups = False
me_plane_003.update()
me_plane_004 = bpy.data.meshes.new('Plane.004')
me_plane_004.from_pydata([(-0.3999, 0.5823, 0.23), (-0.5505, 0.5823, 0.23), (-0.3999, 0.8114, 0.23), (-0.5505, 0.8114, 0.23), (-0.3999, 0.7443, 0.068), (-0.5505, 0.7443, 0.068), (-0.3999, 0.5823, 0.0009183), (-0.5505, 0.5823, 0.0009183), (-0.3999, 0.4204, 0.068), (-0.5505, 0.4204, 0.068), (-0.3999, 0.3533, 0.23), (-0.5505, 0.3533, 0.23), (-0.3999, 0.4204, 0.3919), (-0.5505, 0.4204, 0.3919), (-0.3999, 0.5823, 0.459), (-0.5505, 0.5823, 0.459), (-0.3999, 0.7443, 0.3919), (-0.5505, 0.7443, 0.3919), (-0.5505, 0.6882, 0.1241), (-0.5505, 0.732, 0.23), (-0.5505, 0.5823, 0.08024), (-0.5505, 0.4765, 0.1241), (-0.5505, 0.4326, 0.23), (-0.5505, 0.4765, 0.3358), (-0.5505, 0.5823, 0.3797), (-0.5505, 0.6882, 0.3358)], [], [(0, 4, 2), (1, 19, 18), (2, 4, 5, 3), (0, 6, 4), (1, 18, 20), (4, 6, 7, 5), (0, 8, 6), (1, 20, 21), (6, 8, 9, 7), (0, 10, 8), (1, 21, 22), (8, 10, 11, 9), (0, 12, 10), (1, 22, 23), (10, 12, 13, 11), (0, 14, 12), (1, 23, 24), (12, 14, 15, 13), (0, 16, 14), (1, 24, 25), (14, 16, 17, 15), (0, 2, 16), (1, 25, 19), (16, 2, 3, 17), (19, 3, 5, 18), (18, 5, 7, 20), (20, 7, 9, 21), (21, 9, 11, 22), (22, 11, 13, 23), (23, 13, 15, 24), (24, 15, 17, 25), (25, 17, 3, 19)])
_uv = me_plane_004.uv_layers.new(name='UVMap')
_uv.uv.foreach_set('vector', [0.1108, 0.03712, 0.1113, 0.03732, 0.111, 0.03759, 0.2441, 0.02721, 0.244, 0.02691, 0.2442, 0.02691, 0.1168, 0.03719, 0.1168, 0.03756, 0.1165, 0.03756, 0.1165, 0.03719, 0.1108, 0.03712, 0.1113, 0.03693, 0.1113, 0.03732, 0.2441, 0.02721, 0.2442, 0.02691, 0.2444, 0.02709, 0.1172, 0.03454, 0.1172, 0.03418, 0.1175, 0.03418, 0.1175, 0.03454, 0.1108, 0.03712, 0.111, 0.03665, 0.1113, 0.03693, 0.2441, 0.02721, 0.2444, 0.02709, 0.2444, 0.02734, 0.1172, 0.03418, 0.1172, 0.03382, 0.1175, 0.03382, 0.1175, 0.03418, 0.1108, 0.03712, 0.1106, 0.03665, 0.111, 0.03665, 0.2441, 0.02721, 0.2444, 0.02734, 0.2442, 0.02752, 0.1172, 0.03756, 0.1172, 0.03792, 0.1168, 0.03792, 0.1168, 0.03756, 0.1108, 0.03712, 0.1103, 0.03693, 0.1106, 0.03665, 0.2441, 0.02721, 0.2442, 0.02752, 0.244, 0.02752, 0.1172, 0.03792, 0.1172, 0.03828, 0.1168, 0.03828, 0.1168, 0.03792, 0.1108, 0.03712, 0.1103, 0.03732, 0.1103, 0.03693, 0.2441, 0.02721, 0.244, 0.02752, 0.2438, 0.02734, 0.1172, 0.03684, 0.1172, 0.0372, 0.1168, 0.0372, 0.1168, 0.03684, 0.1108, 0.03712, 0.1106, 0.03759, 0.1103, 0.03732, 0.2441, 0.02721, 0.2438, 0.02734, 0.2438, 0.02709, 0.1172, 0.0372, 0.1172, 0.03756, 0.1168, 0.03756, 0.1168, 0.0372, 0.1108, 0.03712, 0.111, 0.03759, 0.1106, 0.03759, 0.2441, 0.02721, 0.2438, 0.02709, 0.244, 0.02691, 0.1168, 0.03683, 0.1168, 0.03719, 0.1165, 0.03719, 0.1165, 0.03683, 0.1106, 0.03776, 0.1106, 0.03759, 0.111, 0.03759, 0.1109, 0.03776, 0.1109, 0.03776, 0.111, 0.03759, 0.1113, 0.03787, 0.1111, 0.03794, 0.1111, 0.03794, 0.1113, 0.03787, 0.1113, 0.03826, 0.1111, 0.03819, 0.1111, 0.03819, 0.1113, 0.03826, 0.111, 0.03854, 0.1109, 0.03837, 0.1109, 0.03837, 0.111, 0.03854, 0.1106, 0.03854, 0.1106, 0.03837, 0.1106, 0.03837, 0.1106, 0.03854, 0.1103, 0.03826, 0.1105, 0.03819, 0.1105, 0.03819, 0.1103, 0.03826, 0.1103, 0.03787, 0.1105, 0.03794, 0.1105, 0.03794, 0.1103, 0.03787, 0.1106, 0.03759, 0.1106, 0.03776])
me_plane_004.materials.append(mat_material_001)
me_plane_004.use_remesh_fix_poles = True
me_plane_004.use_remesh_preserve_attributes = False
me_plane_004.use_mirror_vertex_groups = False
me_plane_004.update()

# ---- objects
ob_van_03_green = bpy.data.objects.new('Van_03_Green', me_plane)
ob_wheel_fl = bpy.data.objects.new('Wheel_FL', me_plane_001)
ob_wheel_fr = bpy.data.objects.new('Wheel_FR', me_plane_002)
ob_wheel_rl = bpy.data.objects.new('Wheel_RL', me_plane_003)
ob_wheel_rr = bpy.data.objects.new('Wheel_RR', me_plane_004)

# ---- transforms, parenting, visibility, modifiers, constraints
ob_van_03_green.location = (0.0, 0.0, 0.0)
ob_van_03_green.lineart.crease_threshold = 0.0
ob_wheel_fl.parent = ob_van_03_green
ob_wheel_fl.location = (0.0, 0.0, 0.0)
ob_wheel_fl.lineart.crease_threshold = 0.0
ob_wheel_fr.parent = ob_van_03_green
ob_wheel_fr.location = (0.0, 0.0, 0.0)
ob_wheel_fr.lineart.crease_threshold = 0.0
ob_wheel_rl.parent = ob_van_03_green
ob_wheel_rl.location = (0.0, 0.0, 0.0)
ob_wheel_rl.lineart.crease_threshold = 0.0
ob_wheel_rr.parent = ob_van_03_green
ob_wheel_rr.location = (0.0, 0.0, 0.0)
ob_wheel_rr.lineart.crease_threshold = 0.0

# ---- collection membership
col_collection.objects.link(ob_van_03_green)
col_collection.objects.link(ob_wheel_fl)
col_collection.objects.link(ob_wheel_fr)
col_collection.objects.link(ob_wheel_rl)
col_collection.objects.link(ob_wheel_rr)

# ---- scene / render settings (as saved in the file)
scene.frame_start = 1; scene.frame_end = 250; scene.frame_set(1)
scene.render.engine = 'BLENDER_EEVEE_NEXT'
scene.cycles.use_denoising = False
scene.cycles.samples = 128
scene.cycles.sampling_pattern = 'TABULATED_SOBOL'
scene.cycles.use_adaptive_sampling = False
scene.cycles.use_light_tree = False
scene.view_settings.view_transform = 'Filmic'
bpy.context.view_layer.update()

# ---- added for rendering (the .blend has no active camera and no usable light): camera, sun
cam_auto = bpy.data.cameras.new('AutoCamera')
cam_auto.lens = 50.0
cam_auto.sensor_width = 36.0
cam_auto.clip_end = 1000.0
ob_auto_camera = bpy.data.objects.new('AutoCamera', cam_auto)
scene.collection.objects.link(ob_auto_camera)
ob_auto_camera.location = (3.5651, -4.65301, 3.538)
ob_auto_camera.rotation_euler = (1.09748, -7.21219e-08, 0.694738)
scene.camera = ob_auto_camera
light_auto_sun = bpy.data.lights.new('AutoSun', 'SUN')
light_auto_sun.energy = 3.0
light_auto_sun.angle = 0.0523599
ob_auto_sun = bpy.data.objects.new('AutoSun', light_auto_sun)
scene.collection.objects.link(ob_auto_sun)
ob_auto_sun.rotation_euler = (0.872665, 0.174533, 0.523599)
bpy.context.view_layer.update()
